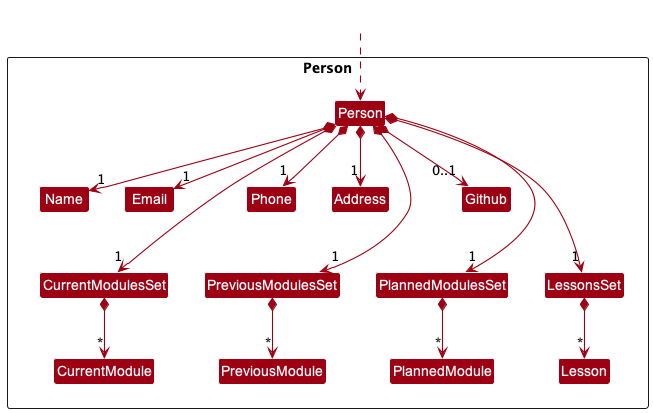

The diagram above was rendered by PlantUML. Its source (embedded in the PNG):
@startuml
!include style.puml
skinparam arrowThickness 1.1
skinparam arrowColor MODEL_COLOR
skinparam classBackgroundColor MODEL_COLOR

Class HiddenOutside #FFFFFF
HiddenOutside ..> Person

Package Person <<Rectangle>>{
Person *--> "1" Name
Person *--> "1" Email
Person *--> "0..1" Github
Person *--> "1" Phone
Person *--> "1" Address
Person *--> "1" CurrentModulesSet
Person *--> "1" PreviousModulesSet
Person *--> "1" PlannedModulesSet
Person *--> "1" LessonsSet

CurrentModulesSet *--> "*" CurrentModule
PreviousModulesSet *--> "*" PreviousModule
PlannedModulesSet *--> "*" PlannedModule
LessonsSet *--> "*" Lesson

Github -down[hidden]-> CurrentModulesSet
Github -down[hidden]-> PreviousModulesSet
Github -down[hidden]-> PlannedModulesSet
Github -down[hidden]-> LessonsSet
}

@enduml